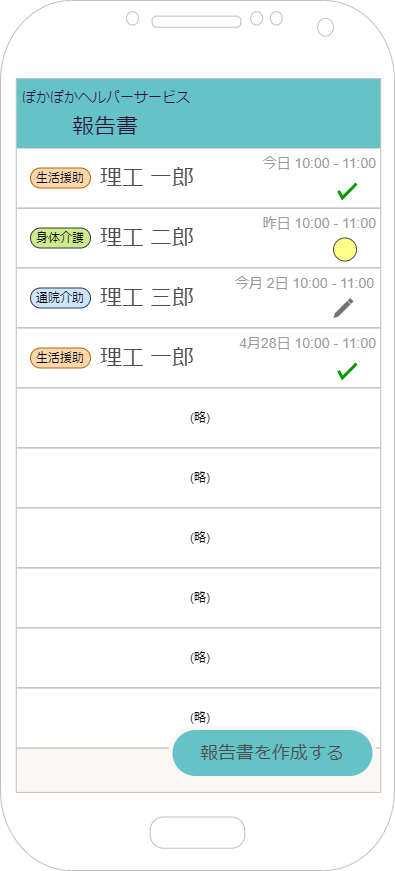

The diagram above was exported from draw.io. Its source (the exported page's mxGraphModel, read from the mxfile embedded in the PNG):
<mxGraphModel dx="559" dy="-588" grid="1" gridSize="10" guides="1" tooltips="1" connect="1" arrows="1" fold="1" page="1" pageScale="1" pageWidth="1654" pageHeight="1169" math="0" shadow="0">
  <root>
    <mxCell id="0" />
    <mxCell id="1" parent="0" />
    <mxCell id="2" value="" style="rounded=0;whiteSpace=wrap;html=1;fillColor=#FAF7F5;strokeColor=none;fontStyle=0" parent="1" vertex="1">
      <mxGeometry x="40" y="1277.5" width="380" height="715" as="geometry" />
    </mxCell>
    <mxCell id="3" value="" style="group" parent="1" vertex="1" connectable="0">
      <mxGeometry x="50" y="1407.5" width="380" height="60" as="geometry" />
    </mxCell>
    <mxCell id="4" value="" style="rounded=0;whiteSpace=wrap;html=1;strokeColor=#B3B3B3;" parent="3" vertex="1">
      <mxGeometry width="380" height="60" as="geometry" />
    </mxCell>
    <mxCell id="5" value="理工 二郎" style="text;html=1;strokeColor=none;fillColor=none;align=left;verticalAlign=middle;whiteSpace=wrap;rounded=0;fontColor=#4D4D4D;fontSize=22;" parent="3" vertex="1">
      <mxGeometry x="87.5" y="15" width="140" height="30" as="geometry" />
    </mxCell>
    <mxCell id="6" value="身体介護" style="rounded=1;whiteSpace=wrap;html=1;arcSize=50;fillColor=#cdeb8b;strokeColor=#36393d;" parent="3" vertex="1">
      <mxGeometry x="20" y="20" width="60" height="20" as="geometry" />
    </mxCell>
    <mxCell id="7" value="昨日 10:00 - 11:00" style="text;html=1;strokeColor=none;fillColor=none;align=right;verticalAlign=middle;whiteSpace=wrap;rounded=0;fontColor=#999999;fontSize=14;" parent="3" vertex="1">
      <mxGeometry x="227.5" width="140" height="30" as="geometry" />
    </mxCell>
    <mxCell id="8" value="" style="ellipse;whiteSpace=wrap;html=1;aspect=fixed;fillColor=#ffff88;strokeColor=#4D4D4D;" parent="3" vertex="1">
      <mxGeometry x="323" y="30" width="23" height="23" as="geometry" />
    </mxCell>
    <mxCell id="9" value="" style="group" parent="1" vertex="1" connectable="0">
      <mxGeometry x="50" y="1467.5" width="380" height="60" as="geometry" />
    </mxCell>
    <mxCell id="10" value="" style="rounded=0;whiteSpace=wrap;html=1;strokeColor=#B3B3B3;" parent="9" vertex="1">
      <mxGeometry width="380" height="60" as="geometry" />
    </mxCell>
    <mxCell id="11" value="理工 三郎" style="text;html=1;strokeColor=none;fillColor=none;align=left;verticalAlign=middle;whiteSpace=wrap;rounded=0;fontColor=#4D4D4D;fontSize=22;" parent="9" vertex="1">
      <mxGeometry x="87.5" y="15" width="140" height="30" as="geometry" />
    </mxCell>
    <mxCell id="12" value="通院介助" style="rounded=1;whiteSpace=wrap;html=1;arcSize=50;fillColor=#cce5ff;strokeColor=#36393d;" parent="9" vertex="1">
      <mxGeometry x="20" y="20" width="60" height="20" as="geometry" />
    </mxCell>
    <mxCell id="13" value="今月 2日 10:00 - 11:00" style="text;html=1;strokeColor=none;fillColor=none;align=right;verticalAlign=middle;whiteSpace=wrap;rounded=0;fontColor=#999999;fontSize=14;" parent="9" vertex="1">
      <mxGeometry x="216" width="150" height="30" as="geometry" />
    </mxCell>
    <mxCell id="14" value="" style="html=1;dashed=0;aspect=fixed;verticalLabelPosition=bottom;verticalAlign=top;align=center;shape=mxgraph.gmdl.edit;strokeColor=none;fillColor=#737373;shadow=0;sketch=0;" parent="9" vertex="1">
      <mxGeometry x="323" y="30" width="20" height="20" as="geometry" />
    </mxCell>
    <mxCell id="15" value="" style="group" parent="1" vertex="1" connectable="0">
      <mxGeometry x="50" y="1347.5" width="380" height="60" as="geometry" />
    </mxCell>
    <mxCell id="16" value="" style="rounded=0;whiteSpace=wrap;html=1;strokeColor=#B3B3B3;" parent="15" vertex="1">
      <mxGeometry width="380" height="60" as="geometry" />
    </mxCell>
    <mxCell id="17" value="理工 一郎" style="text;html=1;strokeColor=none;fillColor=none;align=left;verticalAlign=middle;whiteSpace=wrap;rounded=0;fontColor=#4D4D4D;fontSize=22;" parent="15" vertex="1">
      <mxGeometry x="87.5" y="15" width="140" height="30" as="geometry" />
    </mxCell>
    <mxCell id="18" value="今日 10:00 - 11:00" style="text;html=1;strokeColor=none;fillColor=none;align=right;verticalAlign=middle;whiteSpace=wrap;rounded=0;fontColor=#999999;fontSize=14;" parent="15" vertex="1">
      <mxGeometry x="227.5" width="140" height="30" as="geometry" />
    </mxCell>
    <mxCell id="19" value="生活援助" style="rounded=1;whiteSpace=wrap;html=1;arcSize=50;fillColor=#fad7ac;strokeColor=#b46504;" parent="15" vertex="1">
      <mxGeometry x="20" y="20" width="60" height="20" as="geometry" />
    </mxCell>
    <mxCell id="20" value="" style="html=1;verticalLabelPosition=bottom;labelBackgroundColor=#ffffff;verticalAlign=top;shadow=0;dashed=0;strokeWidth=3;shape=mxgraph.ios7.misc.check;strokeColor=#009900;aspect=fixed;fontStyle=0" parent="15" vertex="1">
      <mxGeometry x="328" y="35.59999999999995" width="18" height="14.4" as="geometry" />
    </mxCell>
    <mxCell id="21" value="" style="group" parent="1" vertex="1" connectable="0">
      <mxGeometry x="50" y="1527.5" width="380" height="60" as="geometry" />
    </mxCell>
    <mxCell id="22" value="" style="rounded=0;whiteSpace=wrap;html=1;strokeColor=#B3B3B3;" parent="21" vertex="1">
      <mxGeometry width="380" height="60" as="geometry" />
    </mxCell>
    <mxCell id="23" value="理工 一郎" style="text;html=1;strokeColor=none;fillColor=none;align=left;verticalAlign=middle;whiteSpace=wrap;rounded=0;fontColor=#4D4D4D;fontSize=22;" parent="21" vertex="1">
      <mxGeometry x="87.5" y="15" width="140" height="30" as="geometry" />
    </mxCell>
    <mxCell id="24" value="4月28日 10:00 - 11:00" style="text;html=1;strokeColor=none;fillColor=none;align=right;verticalAlign=middle;whiteSpace=wrap;rounded=0;fontColor=#999999;fontSize=14;" parent="21" vertex="1">
      <mxGeometry x="200" width="167.5" height="30" as="geometry" />
    </mxCell>
    <mxCell id="25" value="生活援助" style="rounded=1;whiteSpace=wrap;html=1;arcSize=50;fillColor=#fad7ac;strokeColor=#b46504;" parent="21" vertex="1">
      <mxGeometry x="20" y="20" width="60" height="20" as="geometry" />
    </mxCell>
    <mxCell id="26" value="" style="html=1;verticalLabelPosition=bottom;labelBackgroundColor=#ffffff;verticalAlign=top;shadow=0;dashed=0;strokeWidth=3;shape=mxgraph.ios7.misc.check;strokeColor=#009900;aspect=fixed;fontStyle=0" parent="21" vertex="1">
      <mxGeometry x="328" y="35.59999999999995" width="18" height="14.4" as="geometry" />
    </mxCell>
    <mxCell id="27" value="(略)" style="rounded=0;whiteSpace=wrap;html=1;strokeColor=#B3B3B3;" parent="1" vertex="1">
      <mxGeometry x="50" y="1587.5" width="380" height="60" as="geometry" />
    </mxCell>
    <mxCell id="28" value="(略)" style="rounded=0;whiteSpace=wrap;html=1;strokeColor=#B3B3B3;" parent="1" vertex="1">
      <mxGeometry x="50" y="1647.5" width="380" height="60" as="geometry" />
    </mxCell>
    <mxCell id="29" value="(略)" style="rounded=0;whiteSpace=wrap;html=1;strokeColor=#B3B3B3;" parent="1" vertex="1">
      <mxGeometry x="50" y="1707.5" width="380" height="60" as="geometry" />
    </mxCell>
    <mxCell id="30" value="(略)" style="rounded=0;whiteSpace=wrap;html=1;strokeColor=#B3B3B3;" parent="1" vertex="1">
      <mxGeometry x="50" y="1767.5" width="380" height="60" as="geometry" />
    </mxCell>
    <mxCell id="31" value="(略)" style="rounded=0;whiteSpace=wrap;html=1;strokeColor=#B3B3B3;" parent="1" vertex="1">
      <mxGeometry x="50" y="1827.5" width="380" height="60" as="geometry" />
    </mxCell>
    <mxCell id="32" value="(略)" style="rounded=0;whiteSpace=wrap;html=1;strokeColor=#B3B3B3;" parent="1" vertex="1">
      <mxGeometry x="50" y="1887.5" width="380" height="60" as="geometry" />
    </mxCell>
    <mxCell id="33" value="報告書を作成する" style="rounded=1;whiteSpace=wrap;html=1;fontSize=18;fillColor=#65C3C8;fontColor=#4D4D4D;strokeColor=#FAF7F5;arcSize=50;strokeWidth=4;shadow=0;glass=0;" parent="1" vertex="1">
      <mxGeometry x="210" y="1927.5" width="204" height="50" as="geometry" />
    </mxCell>
    <mxCell id="34" value="" style="group" parent="1" vertex="1" connectable="0">
      <mxGeometry x="50" y="1277.5" width="375" height="70" as="geometry" />
    </mxCell>
    <mxCell id="35" value="" style="rounded=0;whiteSpace=wrap;html=1;fontSize=16;strokeColor=none;fillColor=#65C3C8;" parent="34" vertex="1">
      <mxGeometry width="375" height="70" as="geometry" />
    </mxCell>
    <mxCell id="36" value="ぽかぽかヘルパーサービス" style="text;html=1;strokeColor=none;fillColor=none;align=left;verticalAlign=middle;whiteSpace=wrap;rounded=0;fontSize=14;fontColor=#291334;" parent="34" vertex="1">
      <mxGeometry x="10" y="9.5" width="250" height="20.5" as="geometry" />
    </mxCell>
    <mxCell id="37" value="報告書" style="text;html=1;strokeColor=none;fillColor=none;align=left;verticalAlign=middle;whiteSpace=wrap;rounded=0;fontSize=22;fontColor=#291334;" parent="34" vertex="1">
      <mxGeometry x="60" y="29" width="100" height="41" as="geometry" />
    </mxCell>
    <mxCell id="38" value="" style="verticalLabelPosition=bottom;verticalAlign=top;html=1;shadow=0;dashed=0;strokeWidth=1;shape=mxgraph.android.phone2;strokeColor=#c0c0c0;fontSize=17;" parent="1" vertex="1">
      <mxGeometry x="40" y="1200" width="394" height="870" as="geometry" />
    </mxCell>
  </root>
</mxGraphModel>